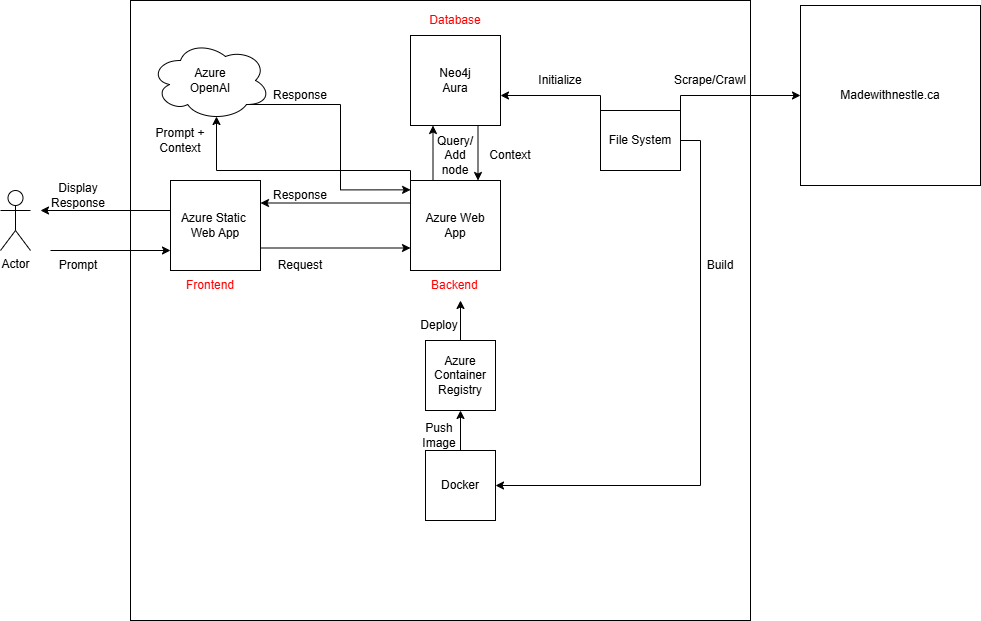

The diagram above was exported from draw.io. Its source (the exported page's mxGraphModel, read from the mxfile embedded in the PNG):
<mxGraphModel dx="1290" dy="557" grid="1" gridSize="10" guides="1" tooltips="1" connect="1" arrows="1" fold="1" page="1" pageScale="1" pageWidth="1100" pageHeight="850" background="#ffffff" math="0" shadow="0">
  <root>
    <mxCell id="0" />
    <mxCell id="1" parent="0" />
    <mxCell id="8sbhjAqeuTX5cDCAcU98-1" value="" style="whiteSpace=wrap;html=1;aspect=fixed;" vertex="1" parent="1">
      <mxGeometry x="160" y="30" width="620" height="620" as="geometry" />
    </mxCell>
    <mxCell id="8sbhjAqeuTX5cDCAcU98-2" value="Actor" style="shape=umlActor;verticalLabelPosition=bottom;verticalAlign=top;html=1;outlineConnect=0;" vertex="1" parent="1">
      <mxGeometry x="30" y="220" width="30" height="60" as="geometry" />
    </mxCell>
    <mxCell id="8sbhjAqeuTX5cDCAcU98-11" style="edgeStyle=orthogonalEdgeStyle;rounded=0;orthogonalLoop=1;jettySize=auto;html=1;exitX=1;exitY=0.75;exitDx=0;exitDy=0;entryX=0;entryY=0.75;entryDx=0;entryDy=0;" edge="1" parent="1" source="8sbhjAqeuTX5cDCAcU98-3" target="8sbhjAqeuTX5cDCAcU98-5">
      <mxGeometry relative="1" as="geometry" />
    </mxCell>
    <mxCell id="8sbhjAqeuTX5cDCAcU98-3" value="Azure Static&amp;nbsp;&lt;div&gt;Web App&lt;/div&gt;" style="whiteSpace=wrap;html=1;aspect=fixed;" vertex="1" parent="1">
      <mxGeometry x="200" y="210" width="90" height="90" as="geometry" />
    </mxCell>
    <mxCell id="8sbhjAqeuTX5cDCAcU98-4" value="&lt;font style=&quot;color: rgb(255, 0, 0);&quot;&gt;Frontend&lt;/font&gt;" style="text;strokeColor=none;fillColor=none;align=left;verticalAlign=middle;spacingLeft=4;spacingRight=4;overflow=hidden;points=[[0,0.5],[1,0.5]];portConstraint=eastwest;rotatable=0;whiteSpace=wrap;html=1;" vertex="1" parent="1">
      <mxGeometry x="210" y="300" width="80" height="30" as="geometry" />
    </mxCell>
    <mxCell id="8sbhjAqeuTX5cDCAcU98-10" style="edgeStyle=orthogonalEdgeStyle;rounded=0;orthogonalLoop=1;jettySize=auto;html=1;exitX=0;exitY=0.25;exitDx=0;exitDy=0;entryX=1;entryY=0.25;entryDx=0;entryDy=0;" edge="1" parent="1" source="8sbhjAqeuTX5cDCAcU98-5" target="8sbhjAqeuTX5cDCAcU98-3">
      <mxGeometry relative="1" as="geometry" />
    </mxCell>
    <mxCell id="8sbhjAqeuTX5cDCAcU98-41" style="edgeStyle=orthogonalEdgeStyle;rounded=0;orthogonalLoop=1;jettySize=auto;html=1;exitX=0.25;exitY=0;exitDx=0;exitDy=0;entryX=0.25;entryY=1;entryDx=0;entryDy=0;" edge="1" parent="1" source="8sbhjAqeuTX5cDCAcU98-5" target="8sbhjAqeuTX5cDCAcU98-38">
      <mxGeometry relative="1" as="geometry" />
    </mxCell>
    <mxCell id="8sbhjAqeuTX5cDCAcU98-5" value="Azure Web&lt;div&gt;App&lt;/div&gt;" style="whiteSpace=wrap;html=1;aspect=fixed;" vertex="1" parent="1">
      <mxGeometry x="440" y="210" width="90" height="90" as="geometry" />
    </mxCell>
    <mxCell id="8sbhjAqeuTX5cDCAcU98-8" value="" style="endArrow=classic;html=1;rounded=0;" edge="1" parent="1">
      <mxGeometry width="50" height="50" relative="1" as="geometry">
        <mxPoint x="80" y="280" as="sourcePoint" />
        <mxPoint x="200" y="280" as="targetPoint" />
      </mxGeometry>
    </mxCell>
    <mxCell id="8sbhjAqeuTX5cDCAcU98-9" value="" style="endArrow=classic;html=1;rounded=0;" edge="1" parent="1">
      <mxGeometry width="50" height="50" relative="1" as="geometry">
        <mxPoint x="200" y="240" as="sourcePoint" />
        <mxPoint x="70" y="240" as="targetPoint" />
      </mxGeometry>
    </mxCell>
    <mxCell id="8sbhjAqeuTX5cDCAcU98-13" value="&lt;font style=&quot;color: rgb(255, 0, 0);&quot;&gt;Backend&lt;/font&gt;" style="text;strokeColor=none;fillColor=none;align=left;verticalAlign=middle;spacingLeft=4;spacingRight=4;overflow=hidden;points=[[0,0.5],[1,0.5]];portConstraint=eastwest;rotatable=0;whiteSpace=wrap;html=1;" vertex="1" parent="1">
      <mxGeometry x="455" y="300" width="80" height="30" as="geometry" />
    </mxCell>
    <mxCell id="8sbhjAqeuTX5cDCAcU98-14" value="Response" style="text;html=1;align=center;verticalAlign=middle;whiteSpace=wrap;rounded=0;" vertex="1" parent="1">
      <mxGeometry x="300" y="210" width="60" height="30" as="geometry" />
    </mxCell>
    <mxCell id="8sbhjAqeuTX5cDCAcU98-15" value="Request" style="text;html=1;align=center;verticalAlign=middle;whiteSpace=wrap;rounded=0;" vertex="1" parent="1">
      <mxGeometry x="300" y="280" width="60" height="30" as="geometry" />
    </mxCell>
    <mxCell id="8sbhjAqeuTX5cDCAcU98-23" value="" style="edgeStyle=orthogonalEdgeStyle;rounded=0;orthogonalLoop=1;jettySize=auto;html=1;" edge="1" parent="1" source="8sbhjAqeuTX5cDCAcU98-17" target="8sbhjAqeuTX5cDCAcU98-13">
      <mxGeometry relative="1" as="geometry">
        <Array as="points">
          <mxPoint x="490" y="405" />
          <mxPoint x="490" y="315" />
        </Array>
      </mxGeometry>
    </mxCell>
    <mxCell id="8sbhjAqeuTX5cDCAcU98-17" value="Azure&lt;div&gt;Container Registry&lt;/div&gt;" style="whiteSpace=wrap;html=1;aspect=fixed;" vertex="1" parent="1">
      <mxGeometry x="455" y="370" width="70" height="70" as="geometry" />
    </mxCell>
    <mxCell id="8sbhjAqeuTX5cDCAcU98-19" value="" style="edgeStyle=orthogonalEdgeStyle;rounded=0;orthogonalLoop=1;jettySize=auto;html=1;" edge="1" parent="1" source="8sbhjAqeuTX5cDCAcU98-18" target="8sbhjAqeuTX5cDCAcU98-17">
      <mxGeometry relative="1" as="geometry" />
    </mxCell>
    <mxCell id="8sbhjAqeuTX5cDCAcU98-18" value="Docker" style="whiteSpace=wrap;html=1;aspect=fixed;" vertex="1" parent="1">
      <mxGeometry x="455" y="480" width="70" height="70" as="geometry" />
    </mxCell>
    <mxCell id="8sbhjAqeuTX5cDCAcU98-27" style="edgeStyle=orthogonalEdgeStyle;rounded=0;orthogonalLoop=1;jettySize=auto;html=1;exitX=1;exitY=0;exitDx=0;exitDy=0;entryX=0;entryY=0.5;entryDx=0;entryDy=0;" edge="1" parent="1" source="8sbhjAqeuTX5cDCAcU98-24" target="8sbhjAqeuTX5cDCAcU98-26">
      <mxGeometry relative="1" as="geometry">
        <Array as="points">
          <mxPoint x="710" y="125" />
        </Array>
      </mxGeometry>
    </mxCell>
    <mxCell id="8sbhjAqeuTX5cDCAcU98-39" style="edgeStyle=orthogonalEdgeStyle;rounded=0;orthogonalLoop=1;jettySize=auto;html=1;exitX=0;exitY=0;exitDx=0;exitDy=0;" edge="1" parent="1" source="8sbhjAqeuTX5cDCAcU98-24" target="8sbhjAqeuTX5cDCAcU98-38">
      <mxGeometry relative="1" as="geometry">
        <Array as="points">
          <mxPoint x="520" y="125" />
        </Array>
      </mxGeometry>
    </mxCell>
    <mxCell id="8sbhjAqeuTX5cDCAcU98-44" style="edgeStyle=orthogonalEdgeStyle;rounded=0;orthogonalLoop=1;jettySize=auto;html=1;exitX=1;exitY=0.5;exitDx=0;exitDy=0;entryX=1;entryY=0.5;entryDx=0;entryDy=0;" edge="1" parent="1" source="8sbhjAqeuTX5cDCAcU98-24" target="8sbhjAqeuTX5cDCAcU98-18">
      <mxGeometry relative="1" as="geometry" />
    </mxCell>
    <mxCell id="8sbhjAqeuTX5cDCAcU98-24" value="File System" style="rounded=0;whiteSpace=wrap;html=1;" vertex="1" parent="1">
      <mxGeometry x="630" y="140" width="80" height="60" as="geometry" />
    </mxCell>
    <mxCell id="8sbhjAqeuTX5cDCAcU98-26" value="Madewithnestle.ca" style="whiteSpace=wrap;html=1;aspect=fixed;" vertex="1" parent="1">
      <mxGeometry x="830" y="35" width="180" height="180" as="geometry" />
    </mxCell>
    <mxCell id="8sbhjAqeuTX5cDCAcU98-29" value="Push Image" style="text;html=1;align=center;verticalAlign=middle;whiteSpace=wrap;rounded=0;" vertex="1" parent="1">
      <mxGeometry x="439" y="450" width="60" height="30" as="geometry" />
    </mxCell>
    <mxCell id="8sbhjAqeuTX5cDCAcU98-30" value="Deploy" style="text;html=1;align=center;verticalAlign=middle;whiteSpace=wrap;rounded=0;" vertex="1" parent="1">
      <mxGeometry x="439" y="340" width="60" height="30" as="geometry" />
    </mxCell>
    <mxCell id="8sbhjAqeuTX5cDCAcU98-31" value="Scrape/Crawl" style="text;html=1;align=center;verticalAlign=middle;whiteSpace=wrap;rounded=0;" vertex="1" parent="1">
      <mxGeometry x="710" y="95" width="60" height="30" as="geometry" />
    </mxCell>
    <mxCell id="8sbhjAqeuTX5cDCAcU98-34" value="Initialize" style="text;html=1;align=center;verticalAlign=middle;whiteSpace=wrap;rounded=0;" vertex="1" parent="1">
      <mxGeometry x="460" y="90" width="60" height="30" as="geometry" />
    </mxCell>
    <mxCell id="8sbhjAqeuTX5cDCAcU98-35" value="&lt;font style=&quot;color: rgb(255, 0, 0);&quot;&gt;Database&lt;/font&gt;" style="text;html=1;align=center;verticalAlign=middle;whiteSpace=wrap;rounded=0;" vertex="1" parent="1">
      <mxGeometry x="455" y="35" width="60" height="30" as="geometry" />
    </mxCell>
    <mxCell id="8sbhjAqeuTX5cDCAcU98-40" style="edgeStyle=orthogonalEdgeStyle;rounded=0;orthogonalLoop=1;jettySize=auto;html=1;exitX=0.75;exitY=1;exitDx=0;exitDy=0;entryX=0.75;entryY=0;entryDx=0;entryDy=0;" edge="1" parent="1" source="8sbhjAqeuTX5cDCAcU98-38" target="8sbhjAqeuTX5cDCAcU98-5">
      <mxGeometry relative="1" as="geometry" />
    </mxCell>
    <mxCell id="8sbhjAqeuTX5cDCAcU98-38" value="Neo4j&lt;div&gt;Aura&lt;/div&gt;" style="whiteSpace=wrap;html=1;aspect=fixed;" vertex="1" parent="1">
      <mxGeometry x="440" y="65" width="90" height="90" as="geometry" />
    </mxCell>
    <mxCell id="8sbhjAqeuTX5cDCAcU98-42" value="Query/&lt;div&gt;Add node&lt;/div&gt;" style="text;html=1;align=center;verticalAlign=middle;whiteSpace=wrap;rounded=0;" vertex="1" parent="1">
      <mxGeometry x="460" y="170" width="50" height="30" as="geometry" />
    </mxCell>
    <mxCell id="8sbhjAqeuTX5cDCAcU98-43" value="Context" style="text;html=1;align=center;verticalAlign=middle;whiteSpace=wrap;rounded=0;" vertex="1" parent="1">
      <mxGeometry x="510" y="170" width="60" height="30" as="geometry" />
    </mxCell>
    <mxCell id="8sbhjAqeuTX5cDCAcU98-45" value="Build" style="text;html=1;align=center;verticalAlign=middle;whiteSpace=wrap;rounded=0;" vertex="1" parent="1">
      <mxGeometry x="720" y="280" width="60" height="30" as="geometry" />
    </mxCell>
    <mxCell id="8sbhjAqeuTX5cDCAcU98-46" value="Azure&lt;div&gt;OpenAI&lt;/div&gt;" style="ellipse;shape=cloud;whiteSpace=wrap;html=1;" vertex="1" parent="1">
      <mxGeometry x="180" y="70" width="120" height="80" as="geometry" />
    </mxCell>
    <mxCell id="8sbhjAqeuTX5cDCAcU98-47" style="edgeStyle=orthogonalEdgeStyle;rounded=0;orthogonalLoop=1;jettySize=auto;html=1;exitX=0.8;exitY=0.8;exitDx=0;exitDy=0;exitPerimeter=0;entryX=0.001;entryY=0.104;entryDx=0;entryDy=0;entryPerimeter=0;" edge="1" parent="1" source="8sbhjAqeuTX5cDCAcU98-46" target="8sbhjAqeuTX5cDCAcU98-5">
      <mxGeometry relative="1" as="geometry" />
    </mxCell>
    <mxCell id="8sbhjAqeuTX5cDCAcU98-49" value="Response" style="text;html=1;align=center;verticalAlign=middle;whiteSpace=wrap;rounded=0;" vertex="1" parent="1">
      <mxGeometry x="300" y="110" width="60" height="30" as="geometry" />
    </mxCell>
    <mxCell id="8sbhjAqeuTX5cDCAcU98-50" style="edgeStyle=orthogonalEdgeStyle;rounded=0;orthogonalLoop=1;jettySize=auto;html=1;exitX=0;exitY=0;exitDx=0;exitDy=0;entryX=0.55;entryY=0.95;entryDx=0;entryDy=0;entryPerimeter=0;" edge="1" parent="1" source="8sbhjAqeuTX5cDCAcU98-5" target="8sbhjAqeuTX5cDCAcU98-46">
      <mxGeometry relative="1" as="geometry">
        <Array as="points">
          <mxPoint x="440" y="200" />
          <mxPoint x="246" y="200" />
        </Array>
      </mxGeometry>
    </mxCell>
    <mxCell id="8sbhjAqeuTX5cDCAcU98-53" value="Prompt +&lt;div&gt;Context&lt;/div&gt;" style="text;html=1;align=center;verticalAlign=middle;whiteSpace=wrap;rounded=0;" vertex="1" parent="1">
      <mxGeometry x="180" y="155" width="60" height="30" as="geometry" />
    </mxCell>
    <mxCell id="8sbhjAqeuTX5cDCAcU98-54" value="Prompt" style="text;html=1;align=center;verticalAlign=middle;whiteSpace=wrap;rounded=0;" vertex="1" parent="1">
      <mxGeometry x="78" y="280" width="60" height="30" as="geometry" />
    </mxCell>
    <mxCell id="8sbhjAqeuTX5cDCAcU98-55" value="Display&lt;div&gt;Response&lt;/div&gt;" style="text;html=1;align=center;verticalAlign=middle;whiteSpace=wrap;rounded=0;" vertex="1" parent="1">
      <mxGeometry x="78" y="210" width="60" height="30" as="geometry" />
    </mxCell>
    <mxCell id="8sbhjAqeuTX5cDCAcU98-56" value="Initialize" style="text;html=1;align=center;verticalAlign=middle;whiteSpace=wrap;rounded=0;" vertex="1" parent="1">
      <mxGeometry x="560" y="95" width="60" height="30" as="geometry" />
    </mxCell>
  </root>
</mxGraphModel>